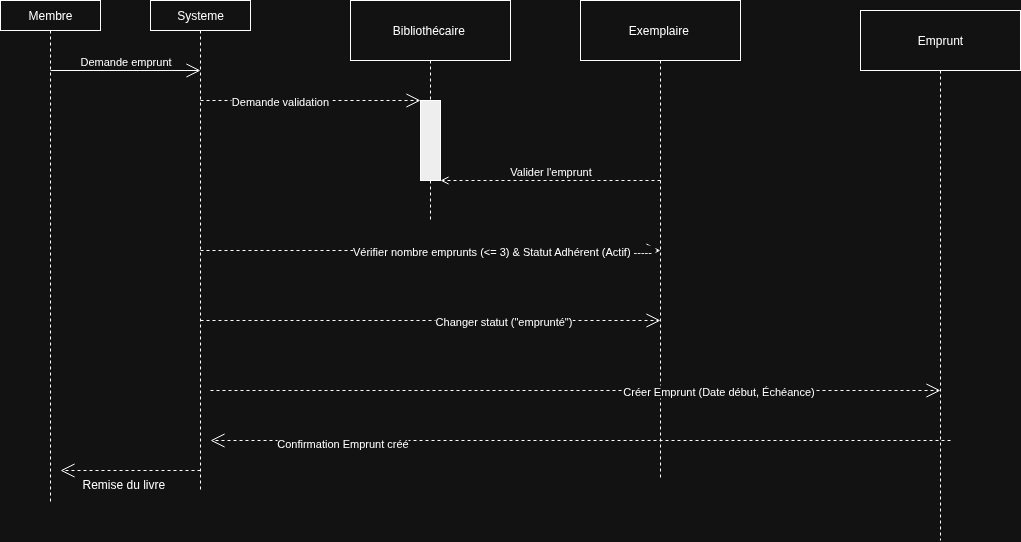

The diagram above was exported from draw.io. Its source (the exported page's mxGraphModel, read from the mxfile embedded in the PNG):
<mxGraphModel dx="806" dy="531" grid="1" gridSize="10" guides="1" tooltips="1" connect="1" arrows="1" fold="1" page="1" pageScale="1" pageWidth="2339" pageHeight="3300" math="0" shadow="0">
  <root>
    <mxCell id="0" />
    <mxCell id="1" parent="0" />
    <mxCell id="dNwlwKHDyKXRd3Fvq6_U-13" value="Membre" style="shape=rect;html=1;whiteSpace=wrap;align=center;" vertex="1" parent="1">
      <mxGeometry x="140" y="100" width="100" height="30" as="geometry" />
    </mxCell>
    <mxCell id="dNwlwKHDyKXRd3Fvq6_U-14" value="Systeme" style="shape=rect;html=1;whiteSpace=wrap;align=center;" vertex="1" parent="1">
      <mxGeometry x="290" y="100" width="100" height="30" as="geometry" />
    </mxCell>
    <mxCell id="dNwlwKHDyKXRd3Fvq6_U-15" value="" style="edgeStyle=none;dashed=1;html=1;endArrow=none;rounded=0;" edge="1" source="dNwlwKHDyKXRd3Fvq6_U-13" parent="1">
      <mxGeometry relative="1" as="geometry">
        <mxPoint x="190" y="602.3529411764706" as="targetPoint" />
      </mxGeometry>
    </mxCell>
    <mxCell id="dNwlwKHDyKXRd3Fvq6_U-16" value="" style="edgeStyle=none;dashed=1;html=1;endArrow=none;rounded=0;" edge="1" source="dNwlwKHDyKXRd3Fvq6_U-14" parent="1">
      <mxGeometry relative="1" as="geometry">
        <mxPoint x="340" y="590" as="targetPoint" />
      </mxGeometry>
    </mxCell>
    <mxCell id="dNwlwKHDyKXRd3Fvq6_U-17" value="Demande emprunt" style="edgeStyle=none;html=1;endArrow=open;verticalAlign=bottom;endSize=12;rounded=0;" edge="1" parent="1">
      <mxGeometry relative="1" as="geometry">
        <mxPoint x="190" y="170" as="sourcePoint" />
        <mxPoint x="340" y="170" as="targetPoint" />
      </mxGeometry>
    </mxCell>
    <mxCell id="dNwlwKHDyKXRd3Fvq6_U-19" value="" style="edgeStyle=none;html=1;endArrow=open;verticalAlign=bottom;endSize=12;endFill=1;dashed=1;rounded=0;" edge="1" parent="1">
      <mxGeometry relative="1" as="geometry">
        <mxPoint x="340" y="570" as="sourcePoint" />
        <mxPoint x="200" y="570" as="targetPoint" />
      </mxGeometry>
    </mxCell>
    <mxCell id="dNwlwKHDyKXRd3Fvq6_U-24" value="Bibliothécaire&amp;nbsp;" style="shape=rect;html=1;whiteSpace=wrap;align=center;" vertex="1" parent="1">
      <mxGeometry x="490" y="100" width="160" height="60" as="geometry" />
    </mxCell>
    <mxCell id="dNwlwKHDyKXRd3Fvq6_U-25" value="" style="shape=rect;html=1;fillColor=#eeeeee;" vertex="1" parent="1">
      <mxGeometry x="560" y="200" width="20" height="80" as="geometry" />
    </mxCell>
    <mxCell id="dNwlwKHDyKXRd3Fvq6_U-26" value="" style="edgeStyle=none;html=1;dashed=1;endArrow=none;rounded=0;" edge="1" source="dNwlwKHDyKXRd3Fvq6_U-24" target="dNwlwKHDyKXRd3Fvq6_U-25" parent="1">
      <mxGeometry relative="1" as="geometry" />
    </mxCell>
    <mxCell id="dNwlwKHDyKXRd3Fvq6_U-27" value="" style="edgeStyle=none;html=1;dashed=1;endArrow=none;rounded=0;" edge="1" source="dNwlwKHDyKXRd3Fvq6_U-25" parent="1">
      <mxGeometry x="1" relative="1" as="geometry">
        <mxPoint x="570" y="320" as="targetPoint" />
      </mxGeometry>
    </mxCell>
    <mxCell id="dNwlwKHDyKXRd3Fvq6_U-30" value="" style="edgeStyle=none;html=1;endArrow=open;verticalAlign=bottom;endSize=12;endFill=1;dashed=1;rounded=0;entryX=0;entryY=0;entryDx=0;entryDy=0;" edge="1" parent="1" target="dNwlwKHDyKXRd3Fvq6_U-25">
      <mxGeometry relative="1" as="geometry">
        <mxPoint x="340" y="200" as="sourcePoint" />
        <mxPoint x="490" y="230" as="targetPoint" />
      </mxGeometry>
    </mxCell>
    <mxCell id="dNwlwKHDyKXRd3Fvq6_U-31" value="Demande validation&amp;nbsp;" style="edgeLabel;html=1;align=center;verticalAlign=middle;resizable=0;points=[];" vertex="1" connectable="0" parent="dNwlwKHDyKXRd3Fvq6_U-30">
      <mxGeometry x="0.5184" y="1" relative="1" as="geometry">
        <mxPoint x="-87" y="1" as="offset" />
      </mxGeometry>
    </mxCell>
    <mxCell id="dNwlwKHDyKXRd3Fvq6_U-33" value="&amp;nbsp;Exemplaire&amp;nbsp;&amp;nbsp;" style="shape=rect;html=1;whiteSpace=wrap;align=center;" vertex="1" parent="1">
      <mxGeometry x="720" y="100" width="160" height="60" as="geometry" />
    </mxCell>
    <mxCell id="dNwlwKHDyKXRd3Fvq6_U-34" value="" style="edgeStyle=none;html=1;dashed=1;endArrow=none;align=center;verticalAlign=bottom;exitX=0.5;exitY=1;rounded=0;" edge="1" source="dNwlwKHDyKXRd3Fvq6_U-33" parent="1">
      <mxGeometry x="1" relative="1" as="geometry">
        <mxPoint x="800" y="580" as="targetPoint" />
      </mxGeometry>
    </mxCell>
    <mxCell id="dNwlwKHDyKXRd3Fvq6_U-37" value="Valider l'emprunt" style="html=1;verticalAlign=bottom;labelBackgroundColor=none;endArrow=open;endFill=0;dashed=1;rounded=0;entryX=1;entryY=1;entryDx=0;entryDy=0;" edge="1" parent="1" target="dNwlwKHDyKXRd3Fvq6_U-25">
      <mxGeometry width="160" relative="1" as="geometry">
        <mxPoint x="800" y="280" as="sourcePoint" />
        <mxPoint x="800" y="240" as="targetPoint" />
      </mxGeometry>
    </mxCell>
    <mxCell id="dNwlwKHDyKXRd3Fvq6_U-38" value="" style="edgeStyle=none;html=1;endArrow=open;verticalAlign=bottom;endSize=12;endFill=1;dashed=1;rounded=0;" edge="1" parent="1">
      <mxGeometry relative="1" as="geometry">
        <mxPoint x="340" y="350" as="sourcePoint" />
        <mxPoint x="800" y="350" as="targetPoint" />
      </mxGeometry>
    </mxCell>
    <mxCell id="dNwlwKHDyKXRd3Fvq6_U-39" value="Vérifier nombre emprunts (&amp;lt;= 3) &amp;amp; Statut Adhérent (Actif) -----&amp;nbsp;" style="edgeLabel;html=1;align=center;verticalAlign=middle;resizable=0;points=[];" vertex="1" connectable="0" parent="dNwlwKHDyKXRd3Fvq6_U-38">
      <mxGeometry x="0.5184" y="1" relative="1" as="geometry">
        <mxPoint x="-47" y="1" as="offset" />
      </mxGeometry>
    </mxCell>
    <mxCell id="dNwlwKHDyKXRd3Fvq6_U-42" value="" style="edgeStyle=none;html=1;endArrow=open;verticalAlign=bottom;endSize=12;endFill=1;dashed=1;rounded=0;" edge="1" parent="1">
      <mxGeometry relative="1" as="geometry">
        <mxPoint x="340" y="420" as="sourcePoint" />
        <mxPoint x="800" y="420" as="targetPoint" />
      </mxGeometry>
    </mxCell>
    <mxCell id="dNwlwKHDyKXRd3Fvq6_U-43" value="&lt;meta charset=&quot;utf-8&quot;&gt;Changer statut (&quot;emprunté&quot;)" style="edgeLabel;html=1;align=center;verticalAlign=middle;resizable=0;points=[];" vertex="1" connectable="0" parent="dNwlwKHDyKXRd3Fvq6_U-42">
      <mxGeometry x="0.5184" y="1" relative="1" as="geometry">
        <mxPoint x="-47" y="1" as="offset" />
      </mxGeometry>
    </mxCell>
    <mxCell id="dNwlwKHDyKXRd3Fvq6_U-44" value="Emprunt" style="shape=rect;html=1;whiteSpace=wrap;align=center;" vertex="1" parent="1">
      <mxGeometry x="1000" y="110" width="160" height="60" as="geometry" />
    </mxCell>
    <mxCell id="dNwlwKHDyKXRd3Fvq6_U-45" value="" style="edgeStyle=none;html=1;dashed=1;endArrow=none;align=center;verticalAlign=bottom;exitX=0.5;exitY=1;rounded=0;" edge="1" source="dNwlwKHDyKXRd3Fvq6_U-44" parent="1">
      <mxGeometry x="1" relative="1" as="geometry">
        <mxPoint x="1080" y="640" as="targetPoint" />
      </mxGeometry>
    </mxCell>
    <mxCell id="dNwlwKHDyKXRd3Fvq6_U-46" value="" style="edgeStyle=none;html=1;endArrow=open;verticalAlign=bottom;endSize=12;endFill=1;dashed=1;rounded=0;" edge="1" parent="1">
      <mxGeometry relative="1" as="geometry">
        <mxPoint x="350" y="490" as="sourcePoint" />
        <mxPoint x="1080" y="490" as="targetPoint" />
      </mxGeometry>
    </mxCell>
    <mxCell id="dNwlwKHDyKXRd3Fvq6_U-47" value="&lt;meta charset=&quot;utf-8&quot;&gt;Créer Emprunt (Date début, Échéance)" style="edgeLabel;html=1;align=center;verticalAlign=middle;resizable=0;points=[];" vertex="1" connectable="0" parent="dNwlwKHDyKXRd3Fvq6_U-46">
      <mxGeometry x="0.5184" y="1" relative="1" as="geometry">
        <mxPoint x="-47" y="1" as="offset" />
      </mxGeometry>
    </mxCell>
    <mxCell id="dNwlwKHDyKXRd3Fvq6_U-48" value="" style="edgeStyle=none;html=1;endArrow=open;verticalAlign=bottom;endSize=12;endFill=1;dashed=1;rounded=0;" edge="1" parent="1">
      <mxGeometry relative="1" as="geometry">
        <mxPoint x="1090" y="540" as="sourcePoint" />
        <mxPoint x="350" y="540" as="targetPoint" />
        <Array as="points" />
      </mxGeometry>
    </mxCell>
    <mxCell id="dNwlwKHDyKXRd3Fvq6_U-49" value="Confirmation Emprunt créé" style="edgeLabel;html=1;align=center;verticalAlign=middle;resizable=0;points=[];" vertex="1" connectable="0" parent="dNwlwKHDyKXRd3Fvq6_U-48">
      <mxGeometry x="0.5184" y="1" relative="1" as="geometry">
        <mxPoint x="-47" y="1" as="offset" />
      </mxGeometry>
    </mxCell>
    <mxCell id="dNwlwKHDyKXRd3Fvq6_U-50" value="Remise du livre" style="text;whiteSpace=wrap;html=1;" vertex="1" parent="1">
      <mxGeometry x="220" y="570" width="120" height="40" as="geometry" />
    </mxCell>
  </root>
</mxGraphModel>